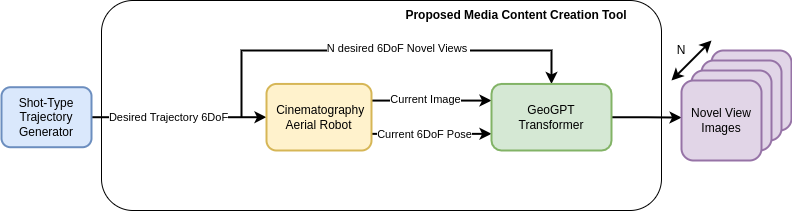

The diagram above was exported from draw.io. Its source (the exported page's mxGraphModel, read from the mxfile embedded in the PNG):
<mxGraphModel dx="2074" dy="1135" grid="1" gridSize="10" guides="1" tooltips="1" connect="1" arrows="1" fold="1" page="1" pageScale="1" pageWidth="850" pageHeight="1100" math="0" shadow="0">
  <root>
    <mxCell id="0" />
    <mxCell id="1" parent="0" />
    <mxCell id="bsd8NZ_uc7zdx5mQv3DC-31" value="" style="rounded=1;whiteSpace=wrap;html=1;" parent="1" vertex="1">
      <mxGeometry x="260" y="160" width="560" height="210" as="geometry" />
    </mxCell>
    <mxCell id="bsd8NZ_uc7zdx5mQv3DC-3" style="edgeStyle=orthogonalEdgeStyle;rounded=0;orthogonalLoop=1;jettySize=auto;html=1;strokeWidth=2;" parent="1" source="bsd8NZ_uc7zdx5mQv3DC-1" target="bsd8NZ_uc7zdx5mQv3DC-5" edge="1">
      <mxGeometry relative="1" as="geometry">
        <mxPoint x="500" y="275" as="targetPoint" />
      </mxGeometry>
    </mxCell>
    <mxCell id="bsd8NZ_uc7zdx5mQv3DC-4" value="Desired Trajectory 6DoF" style="edgeLabel;html=1;align=center;verticalAlign=middle;resizable=0;points=[];" parent="bsd8NZ_uc7zdx5mQv3DC-3" vertex="1" connectable="0">
      <mxGeometry x="-0.2494" y="2" relative="1" as="geometry">
        <mxPoint x="10" y="2" as="offset" />
      </mxGeometry>
    </mxCell>
    <mxCell id="bsd8NZ_uc7zdx5mQv3DC-8" style="edgeStyle=orthogonalEdgeStyle;rounded=0;orthogonalLoop=1;jettySize=auto;html=1;entryX=0.5;entryY=0;entryDx=0;entryDy=0;strokeWidth=2;" parent="1" target="bsd8NZ_uc7zdx5mQv3DC-7" edge="1">
      <mxGeometry relative="1" as="geometry">
        <mxPoint x="400" y="277" as="sourcePoint" />
        <Array as="points">
          <mxPoint x="400" y="275" />
          <mxPoint x="400" y="210" />
          <mxPoint x="630" y="210" />
        </Array>
      </mxGeometry>
    </mxCell>
    <mxCell id="bsd8NZ_uc7zdx5mQv3DC-17" value="N desired 6DoF Novel Views&amp;nbsp;" style="edgeLabel;html=1;align=center;verticalAlign=middle;resizable=0;points=[];" parent="bsd8NZ_uc7zdx5mQv3DC-8" vertex="1" connectable="0">
      <mxGeometry x="0.0861" y="3" relative="1" as="geometry">
        <mxPoint as="offset" />
      </mxGeometry>
    </mxCell>
    <mxCell id="bsd8NZ_uc7zdx5mQv3DC-1" value="Shot-Type&lt;br&gt;Trajectory Generator" style="rounded=1;whiteSpace=wrap;html=1;fillColor=#dae8fc;strokeColor=#6c8ebf;strokeWidth=2;" parent="1" vertex="1">
      <mxGeometry x="160" y="246.72" width="90" height="60" as="geometry" />
    </mxCell>
    <mxCell id="bsd8NZ_uc7zdx5mQv3DC-12" style="edgeStyle=orthogonalEdgeStyle;rounded=0;orthogonalLoop=1;jettySize=auto;html=1;exitX=1;exitY=0.25;exitDx=0;exitDy=0;entryX=0;entryY=0.25;entryDx=0;entryDy=0;strokeWidth=2;" parent="1" source="bsd8NZ_uc7zdx5mQv3DC-5" target="bsd8NZ_uc7zdx5mQv3DC-7" edge="1">
      <mxGeometry relative="1" as="geometry" />
    </mxCell>
    <mxCell id="bsd8NZ_uc7zdx5mQv3DC-14" value="Current Image" style="edgeLabel;html=1;align=center;verticalAlign=middle;resizable=0;points=[];" parent="bsd8NZ_uc7zdx5mQv3DC-12" vertex="1" connectable="0">
      <mxGeometry x="-0.182" y="2" relative="1" as="geometry">
        <mxPoint x="4" as="offset" />
      </mxGeometry>
    </mxCell>
    <mxCell id="bsd8NZ_uc7zdx5mQv3DC-13" style="edgeStyle=orthogonalEdgeStyle;rounded=0;orthogonalLoop=1;jettySize=auto;html=1;exitX=1;exitY=0.75;exitDx=0;exitDy=0;entryX=0;entryY=0.75;entryDx=0;entryDy=0;strokeWidth=2;" parent="1" source="bsd8NZ_uc7zdx5mQv3DC-5" target="bsd8NZ_uc7zdx5mQv3DC-7" edge="1">
      <mxGeometry relative="1" as="geometry" />
    </mxCell>
    <mxCell id="bsd8NZ_uc7zdx5mQv3DC-16" value="Current 6DoF Pose" style="edgeLabel;html=1;align=center;verticalAlign=middle;resizable=0;points=[];" parent="bsd8NZ_uc7zdx5mQv3DC-13" vertex="1" connectable="0">
      <mxGeometry x="0.0346" relative="1" as="geometry">
        <mxPoint x="-10" as="offset" />
      </mxGeometry>
    </mxCell>
    <mxCell id="bsd8NZ_uc7zdx5mQv3DC-5" value="&amp;nbsp;Cinematography&lt;br&gt;Aerial Robot" style="rounded=1;whiteSpace=wrap;html=1;fillColor=#fff2cc;strokeColor=#d6b656;strokeWidth=2;" parent="1" vertex="1">
      <mxGeometry x="425" y="243.44" width="105" height="66.56" as="geometry" />
    </mxCell>
    <mxCell id="bsd8NZ_uc7zdx5mQv3DC-25" style="edgeStyle=orthogonalEdgeStyle;rounded=0;orthogonalLoop=1;jettySize=auto;html=1;entryX=0.001;entryY=0.464;entryDx=0;entryDy=0;entryPerimeter=0;strokeWidth=2;" parent="1" source="bsd8NZ_uc7zdx5mQv3DC-7" target="bsd8NZ_uc7zdx5mQv3DC-24" edge="1">
      <mxGeometry relative="1" as="geometry" />
    </mxCell>
    <mxCell id="bsd8NZ_uc7zdx5mQv3DC-7" value="GeoGPT&lt;br&gt;Transformer" style="rounded=1;whiteSpace=wrap;html=1;fillColor=#d5e8d4;strokeColor=#82b366;strokeWidth=2;" parent="1" vertex="1">
      <mxGeometry x="650" y="243.44" width="120" height="66.56" as="geometry" />
    </mxCell>
    <mxCell id="bsd8NZ_uc7zdx5mQv3DC-32" value="&lt;b&gt;Proposed Media Content Creation Tool&lt;/b&gt;" style="text;html=1;strokeColor=none;fillColor=none;align=center;verticalAlign=middle;whiteSpace=wrap;rounded=0;" parent="1" vertex="1">
      <mxGeometry x="560" y="160" width="230" height="30" as="geometry" />
    </mxCell>
    <mxCell id="NUvo9t2A-dWk6DXkgwjx-2" value="" style="group" parent="1" vertex="1" connectable="0">
      <mxGeometry x="830" y="200" width="120" height="120" as="geometry" />
    </mxCell>
    <mxCell id="bsd8NZ_uc7zdx5mQv3DC-27" value="" style="endArrow=classic;startArrow=classic;html=1;rounded=0;strokeWidth=2;" parent="NUvo9t2A-dWk6DXkgwjx-2" edge="1">
      <mxGeometry width="50" height="50" relative="1" as="geometry">
        <mxPoint y="40" as="sourcePoint" />
        <mxPoint x="40" as="targetPoint" />
      </mxGeometry>
    </mxCell>
    <mxCell id="bsd8NZ_uc7zdx5mQv3DC-28" value="" style="rounded=1;whiteSpace=wrap;html=1;strokeWidth=2;fillColor=#e1d5e7;strokeColor=#9673a6;" parent="NUvo9t2A-dWk6DXkgwjx-2" vertex="1">
      <mxGeometry x="40" y="10" width="80" height="80" as="geometry" />
    </mxCell>
    <mxCell id="bsd8NZ_uc7zdx5mQv3DC-22" value="" style="rounded=1;whiteSpace=wrap;html=1;strokeWidth=2;fillColor=#e1d5e7;strokeColor=#9673a6;" parent="NUvo9t2A-dWk6DXkgwjx-2" vertex="1">
      <mxGeometry x="30" y="20" width="80" height="80" as="geometry" />
    </mxCell>
    <mxCell id="bsd8NZ_uc7zdx5mQv3DC-23" value="" style="rounded=1;whiteSpace=wrap;html=1;strokeWidth=2;fillColor=#e1d5e7;strokeColor=#9673a6;" parent="NUvo9t2A-dWk6DXkgwjx-2" vertex="1">
      <mxGeometry x="20" y="30" width="80" height="80" as="geometry" />
    </mxCell>
    <mxCell id="bsd8NZ_uc7zdx5mQv3DC-24" value="Novel View&lt;br&gt;Images" style="rounded=1;whiteSpace=wrap;html=1;strokeWidth=2;fillColor=#e1d5e7;strokeColor=#9673a6;" parent="NUvo9t2A-dWk6DXkgwjx-2" vertex="1">
      <mxGeometry x="10" y="40" width="80" height="80" as="geometry" />
    </mxCell>
    <mxCell id="bsd8NZ_uc7zdx5mQv3DC-30" value="N" style="text;html=1;strokeColor=none;fillColor=none;align=center;verticalAlign=middle;whiteSpace=wrap;rounded=0;" parent="NUvo9t2A-dWk6DXkgwjx-2" vertex="1">
      <mxGeometry width="20" height="20" as="geometry" />
    </mxCell>
  </root>
</mxGraphModel>